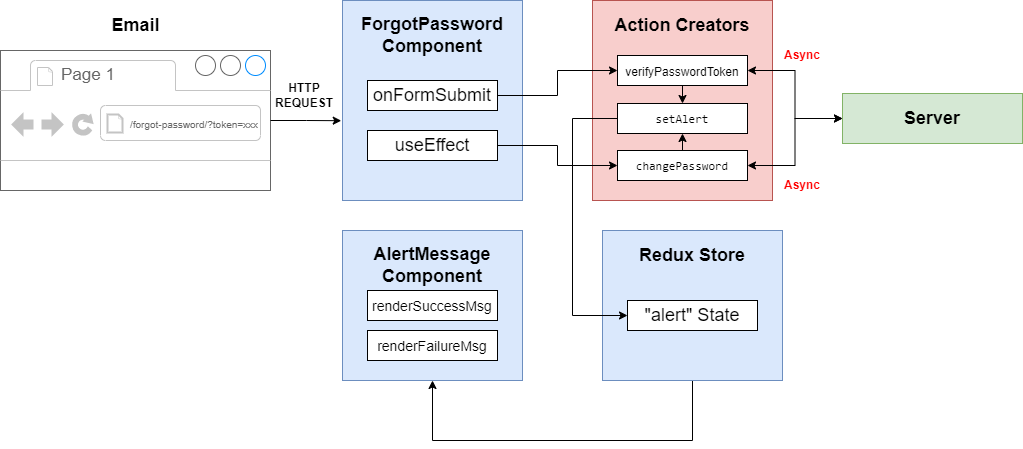

The diagram above was exported from draw.io. Its source (the exported page's mxGraphModel, read from the mxfile embedded in the PNG):
<mxGraphModel dx="1038" dy="648" grid="1" gridSize="10" guides="1" tooltips="1" connect="1" arrows="1" fold="1" page="1" pageScale="1" pageWidth="850" pageHeight="1100" math="0" shadow="0">
  <root>
    <mxCell id="0" />
    <mxCell id="1" parent="0" />
    <mxCell id="QRMx9aAGxffTZYFViqXU-66" value="" style="group" vertex="1" connectable="0" parent="1">
      <mxGeometry x="1" y="41" width="1022" height="440" as="geometry" />
    </mxCell>
    <mxCell id="QRMx9aAGxffTZYFViqXU-1" value="" style="rounded=0;whiteSpace=wrap;html=1;fillColor=#dae8fc;strokeColor=#6c8ebf;" vertex="1" parent="QRMx9aAGxffTZYFViqXU-66">
      <mxGeometry x="342" width="180" height="200" as="geometry" />
    </mxCell>
    <mxCell id="QRMx9aAGxffTZYFViqXU-2" value="&lt;font style=&quot;font-size: 18px;&quot;&gt;&lt;b&gt;&lt;font style=&quot;font-size: 18px;&quot;&gt;ForgotPassword&lt;/font&gt;&lt;br&gt;Component&lt;/b&gt;&lt;/font&gt;" style="text;html=1;strokeColor=none;fillColor=none;align=center;verticalAlign=middle;whiteSpace=wrap;rounded=0;" vertex="1" parent="QRMx9aAGxffTZYFViqXU-66">
      <mxGeometry x="402" y="20" width="60" height="30" as="geometry" />
    </mxCell>
    <mxCell id="QRMx9aAGxffTZYFViqXU-3" value="onFormSubmit" style="rounded=0;whiteSpace=wrap;html=1;fontSize=18;" vertex="1" parent="QRMx9aAGxffTZYFViqXU-66">
      <mxGeometry x="367" y="80" width="130" height="30" as="geometry" />
    </mxCell>
    <mxCell id="QRMx9aAGxffTZYFViqXU-4" value="useEffect" style="rounded=0;whiteSpace=wrap;html=1;fontSize=18;" vertex="1" parent="QRMx9aAGxffTZYFViqXU-66">
      <mxGeometry x="367" y="130" width="130" height="30" as="geometry" />
    </mxCell>
    <mxCell id="QRMx9aAGxffTZYFViqXU-5" value="" style="rounded=0;whiteSpace=wrap;html=1;fillColor=#dae8fc;strokeColor=#6c8ebf;" vertex="1" parent="QRMx9aAGxffTZYFViqXU-66">
      <mxGeometry x="342" y="230" width="180" height="150" as="geometry" />
    </mxCell>
    <mxCell id="QRMx9aAGxffTZYFViqXU-6" value="&lt;b style=&quot;font-size: 18px;&quot;&gt;&lt;span style=&quot;font-size: 18px;&quot;&gt;AlertMessage&lt;br&gt;&lt;/span&gt;Component&lt;/b&gt;" style="text;html=1;strokeColor=none;fillColor=none;align=center;verticalAlign=middle;whiteSpace=wrap;rounded=0;" vertex="1" parent="QRMx9aAGxffTZYFViqXU-66">
      <mxGeometry x="402" y="250" width="60" height="30" as="geometry" />
    </mxCell>
    <mxCell id="QRMx9aAGxffTZYFViqXU-7" value="&lt;font style=&quot;font-size: 14px;&quot;&gt;renderSuccessMsg&lt;/font&gt;" style="rounded=0;whiteSpace=wrap;html=1;fontSize=18;" vertex="1" parent="QRMx9aAGxffTZYFViqXU-66">
      <mxGeometry x="367" y="290" width="130" height="30" as="geometry" />
    </mxCell>
    <mxCell id="QRMx9aAGxffTZYFViqXU-8" value="&lt;font style=&quot;font-size: 14px;&quot;&gt;renderFailureMsg&lt;/font&gt;" style="rounded=0;whiteSpace=wrap;html=1;fontSize=18;" vertex="1" parent="QRMx9aAGxffTZYFViqXU-66">
      <mxGeometry x="367" y="330" width="130" height="30" as="geometry" />
    </mxCell>
    <mxCell id="QRMx9aAGxffTZYFViqXU-9" value="" style="rounded=0;whiteSpace=wrap;html=1;fillColor=#f8cecc;strokeColor=#b85450;" vertex="1" parent="QRMx9aAGxffTZYFViqXU-66">
      <mxGeometry x="592" width="180" height="200" as="geometry" />
    </mxCell>
    <mxCell id="QRMx9aAGxffTZYFViqXU-10" value="&lt;span style=&quot;font-size: 18px;&quot;&gt;&lt;b&gt;Action Creators&lt;/b&gt;&lt;/span&gt;" style="text;html=1;strokeColor=none;fillColor=none;align=center;verticalAlign=middle;whiteSpace=wrap;rounded=0;" vertex="1" parent="QRMx9aAGxffTZYFViqXU-66">
      <mxGeometry x="592" y="10" width="180" height="30" as="geometry" />
    </mxCell>
    <mxCell id="QRMx9aAGxffTZYFViqXU-11" value="&lt;font style=&quot;font-size: 12px;&quot;&gt;verifyPasswordToken&lt;/font&gt;" style="rounded=0;whiteSpace=wrap;html=1;fontSize=18;" vertex="1" parent="QRMx9aAGxffTZYFViqXU-66">
      <mxGeometry x="617" y="55" width="130" height="30" as="geometry" />
    </mxCell>
    <mxCell id="QRMx9aAGxffTZYFViqXU-12" value="&lt;div style=&quot;font-family: Consolas, &amp;quot;Courier New&amp;quot;, monospace; line-height: 19px;&quot;&gt;&lt;span style=&quot;background-color: rgb(255, 255, 255);&quot;&gt;&lt;font style=&quot;font-size: 12px;&quot;&gt;changePassword&lt;/font&gt;&lt;/span&gt;&lt;/div&gt;" style="rounded=0;whiteSpace=wrap;html=1;fontSize=18;" vertex="1" parent="QRMx9aAGxffTZYFViqXU-66">
      <mxGeometry x="617" y="150" width="130" height="30" as="geometry" />
    </mxCell>
    <mxCell id="QRMx9aAGxffTZYFViqXU-27" value="&lt;font color=&quot;#ff0000&quot; style=&quot;font-size: 12px;&quot;&gt;&lt;b&gt;Async&lt;/b&gt;&lt;/font&gt;" style="text;html=1;strokeColor=none;fillColor=none;align=center;verticalAlign=middle;whiteSpace=wrap;rounded=0;labelBackgroundColor=#FFFFFF;fontSize=10;fontColor=#000000;" vertex="1" parent="QRMx9aAGxffTZYFViqXU-66">
      <mxGeometry x="772" y="40" width="60" height="30" as="geometry" />
    </mxCell>
    <mxCell id="QRMx9aAGxffTZYFViqXU-28" value="&lt;font color=&quot;#ff0000&quot; style=&quot;font-size: 12px;&quot;&gt;&lt;b&gt;Async&lt;/b&gt;&lt;/font&gt;" style="text;html=1;strokeColor=none;fillColor=none;align=center;verticalAlign=middle;whiteSpace=wrap;rounded=0;labelBackgroundColor=#FFFFFF;fontSize=10;fontColor=#000000;" vertex="1" parent="QRMx9aAGxffTZYFViqXU-66">
      <mxGeometry x="772" y="170" width="60" height="30" as="geometry" />
    </mxCell>
    <mxCell id="QRMx9aAGxffTZYFViqXU-31" style="edgeStyle=orthogonalEdgeStyle;rounded=0;orthogonalLoop=1;jettySize=auto;html=1;fontSize=12;fontColor=#FF0000;startArrow=none;startFill=0;endArrow=classic;endFill=1;" edge="1" parent="QRMx9aAGxffTZYFViqXU-66" source="QRMx9aAGxffTZYFViqXU-3" target="QRMx9aAGxffTZYFViqXU-11">
      <mxGeometry relative="1" as="geometry" />
    </mxCell>
    <mxCell id="QRMx9aAGxffTZYFViqXU-47" style="edgeStyle=orthogonalEdgeStyle;rounded=0;orthogonalLoop=1;jettySize=auto;html=1;exitX=0.5;exitY=0;exitDx=0;exitDy=0;entryX=0.5;entryY=1;entryDx=0;entryDy=0;fontSize=12;fontColor=#FF0000;startArrow=classic;startFill=1;endArrow=none;endFill=0;" edge="1" parent="QRMx9aAGxffTZYFViqXU-66" source="QRMx9aAGxffTZYFViqXU-35" target="QRMx9aAGxffTZYFViqXU-11">
      <mxGeometry relative="1" as="geometry" />
    </mxCell>
    <mxCell id="QRMx9aAGxffTZYFViqXU-35" value="&lt;div style=&quot;font-family: Consolas, &amp;quot;Courier New&amp;quot;, monospace; line-height: 19px;&quot;&gt;&lt;span style=&quot;font-size: 12px; background-color: rgb(255, 255, 255);&quot;&gt;setAlert&lt;/span&gt;&lt;/div&gt;" style="rounded=0;whiteSpace=wrap;html=1;fontSize=18;" vertex="1" parent="QRMx9aAGxffTZYFViqXU-66">
      <mxGeometry x="617" y="103" width="130" height="30" as="geometry" />
    </mxCell>
    <mxCell id="QRMx9aAGxffTZYFViqXU-49" style="edgeStyle=orthogonalEdgeStyle;rounded=0;orthogonalLoop=1;jettySize=auto;html=1;exitX=0.5;exitY=0;exitDx=0;exitDy=0;entryX=0.5;entryY=1;entryDx=0;entryDy=0;fontSize=12;fontColor=#FF0000;startArrow=none;startFill=0;endArrow=classic;endFill=1;" edge="1" parent="QRMx9aAGxffTZYFViqXU-66" source="QRMx9aAGxffTZYFViqXU-12" target="QRMx9aAGxffTZYFViqXU-35">
      <mxGeometry relative="1" as="geometry" />
    </mxCell>
    <mxCell id="QRMx9aAGxffTZYFViqXU-36" value="" style="group" vertex="1" connectable="0" parent="QRMx9aAGxffTZYFViqXU-66">
      <mxGeometry x="842" y="93" width="180" height="50" as="geometry" />
    </mxCell>
    <mxCell id="QRMx9aAGxffTZYFViqXU-20" value="" style="rounded=0;whiteSpace=wrap;html=1;fillColor=#d5e8d4;strokeColor=#82b366;" vertex="1" parent="QRMx9aAGxffTZYFViqXU-36">
      <mxGeometry width="180" height="50" as="geometry" />
    </mxCell>
    <mxCell id="QRMx9aAGxffTZYFViqXU-21" value="&lt;span style=&quot;font-size: 18px;&quot;&gt;&lt;b&gt;Server&lt;/b&gt;&lt;/span&gt;" style="text;html=1;strokeColor=none;fillColor=none;align=center;verticalAlign=middle;whiteSpace=wrap;rounded=0;" vertex="1" parent="QRMx9aAGxffTZYFViqXU-36">
      <mxGeometry y="10" width="180" height="30" as="geometry" />
    </mxCell>
    <mxCell id="QRMx9aAGxffTZYFViqXU-40" style="edgeStyle=orthogonalEdgeStyle;rounded=0;orthogonalLoop=1;jettySize=auto;html=1;entryX=0;entryY=0.5;entryDx=0;entryDy=0;fontSize=12;fontColor=#FF0000;startArrow=classic;startFill=1;endArrow=classic;endFill=1;" edge="1" parent="QRMx9aAGxffTZYFViqXU-66" source="QRMx9aAGxffTZYFViqXU-11" target="QRMx9aAGxffTZYFViqXU-21">
      <mxGeometry relative="1" as="geometry" />
    </mxCell>
    <mxCell id="QRMx9aAGxffTZYFViqXU-50" style="edgeStyle=orthogonalEdgeStyle;rounded=0;orthogonalLoop=1;jettySize=auto;html=1;exitX=1;exitY=0.5;exitDx=0;exitDy=0;entryX=0;entryY=0.5;entryDx=0;entryDy=0;fontSize=12;fontColor=#FF0000;startArrow=none;startFill=0;endArrow=classic;endFill=1;" edge="1" parent="QRMx9aAGxffTZYFViqXU-66" source="QRMx9aAGxffTZYFViqXU-4" target="QRMx9aAGxffTZYFViqXU-12">
      <mxGeometry relative="1" as="geometry" />
    </mxCell>
    <mxCell id="QRMx9aAGxffTZYFViqXU-62" style="edgeStyle=orthogonalEdgeStyle;rounded=0;orthogonalLoop=1;jettySize=auto;html=1;entryX=0.5;entryY=1;entryDx=0;entryDy=0;fontSize=12;fontColor=#FF0000;startArrow=none;startFill=0;endArrow=classic;endFill=1;" edge="1" parent="QRMx9aAGxffTZYFViqXU-66" source="QRMx9aAGxffTZYFViqXU-51" target="QRMx9aAGxffTZYFViqXU-5">
      <mxGeometry relative="1" as="geometry">
        <Array as="points">
          <mxPoint x="692" y="440" />
          <mxPoint x="432" y="440" />
        </Array>
      </mxGeometry>
    </mxCell>
    <mxCell id="QRMx9aAGxffTZYFViqXU-51" value="" style="rounded=0;whiteSpace=wrap;html=1;fillColor=#dae8fc;strokeColor=#6c8ebf;" vertex="1" parent="QRMx9aAGxffTZYFViqXU-66">
      <mxGeometry x="602" y="230" width="180" height="150" as="geometry" />
    </mxCell>
    <mxCell id="QRMx9aAGxffTZYFViqXU-52" value="&lt;span style=&quot;font-size: 18px;&quot;&gt;&lt;b&gt;Redux Store&lt;/b&gt;&lt;/span&gt;" style="text;html=1;strokeColor=none;fillColor=none;align=center;verticalAlign=middle;whiteSpace=wrap;rounded=0;" vertex="1" parent="QRMx9aAGxffTZYFViqXU-66">
      <mxGeometry x="602" y="240" width="180" height="30" as="geometry" />
    </mxCell>
    <mxCell id="QRMx9aAGxffTZYFViqXU-53" value="&quot;alert&quot; State" style="rounded=0;whiteSpace=wrap;html=1;fontSize=18;" vertex="1" parent="QRMx9aAGxffTZYFViqXU-66">
      <mxGeometry x="627" y="300" width="130" height="30" as="geometry" />
    </mxCell>
    <mxCell id="QRMx9aAGxffTZYFViqXU-57" style="edgeStyle=orthogonalEdgeStyle;rounded=0;orthogonalLoop=1;jettySize=auto;html=1;exitX=0;exitY=0.5;exitDx=0;exitDy=0;entryX=0;entryY=0.5;entryDx=0;entryDy=0;fontSize=12;fontColor=#FF0000;startArrow=none;startFill=0;endArrow=classic;endFill=1;" edge="1" parent="QRMx9aAGxffTZYFViqXU-66" source="QRMx9aAGxffTZYFViqXU-35" target="QRMx9aAGxffTZYFViqXU-53">
      <mxGeometry relative="1" as="geometry">
        <Array as="points">
          <mxPoint x="572" y="118" />
          <mxPoint x="572" y="315" />
        </Array>
      </mxGeometry>
    </mxCell>
    <mxCell id="QRMx9aAGxffTZYFViqXU-63" value="" style="group" vertex="1" connectable="0" parent="QRMx9aAGxffTZYFViqXU-66">
      <mxGeometry y="10" width="270" height="180" as="geometry" />
    </mxCell>
    <mxCell id="QRMx9aAGxffTZYFViqXU-13" value="" style="strokeWidth=1;shadow=0;dashed=0;align=center;html=1;shape=mxgraph.mockup.containers.browserWindow;rSize=0;strokeColor=#666666;strokeColor2=#008cff;strokeColor3=#c4c4c4;mainText=,;recursiveResize=0;labelBackgroundColor=#FFFFFF;fontSize=12;fontColor=#000000;" vertex="1" parent="QRMx9aAGxffTZYFViqXU-63">
      <mxGeometry y="40" width="270" height="140" as="geometry" />
    </mxCell>
    <mxCell id="QRMx9aAGxffTZYFViqXU-14" value="Page 1" style="strokeWidth=1;shadow=0;dashed=0;align=center;html=1;shape=mxgraph.mockup.containers.anchor;fontSize=17;fontColor=#666666;align=left;labelBackgroundColor=#FFFFFF;" vertex="1" parent="QRMx9aAGxffTZYFViqXU-13">
      <mxGeometry x="58.90909090909091" y="12" width="108" height="26" as="geometry" />
    </mxCell>
    <mxCell id="QRMx9aAGxffTZYFViqXU-15" value="&lt;font style=&quot;font-size: 10px;&quot;&gt;/forgot-password/?token=xxx&lt;/font&gt;" style="strokeWidth=1;shadow=0;dashed=0;align=center;html=1;shape=mxgraph.mockup.containers.anchor;rSize=0;fontSize=17;fontColor=#666666;align=left;labelBackgroundColor=#FFFFFF;" vertex="1" parent="QRMx9aAGxffTZYFViqXU-13">
      <mxGeometry x="127.63636363636364" y="60" width="245.45454545454544" height="26" as="geometry" />
    </mxCell>
    <mxCell id="QRMx9aAGxffTZYFViqXU-18" value="&lt;font style=&quot;font-size: 18px;&quot;&gt;&lt;b&gt;Email&lt;/b&gt;&lt;/font&gt;" style="text;html=1;strokeColor=none;fillColor=none;align=center;verticalAlign=middle;whiteSpace=wrap;rounded=0;labelBackgroundColor=#FFFFFF;fontSize=12;fontColor=#000000;" vertex="1" parent="QRMx9aAGxffTZYFViqXU-63">
      <mxGeometry x="105.54545454545455" width="58.90909090909091" height="30" as="geometry" />
    </mxCell>
    <mxCell id="QRMx9aAGxffTZYFViqXU-64" style="edgeStyle=orthogonalEdgeStyle;rounded=0;orthogonalLoop=1;jettySize=auto;html=1;entryX=-0.007;entryY=0.601;entryDx=0;entryDy=0;entryPerimeter=0;fontSize=12;fontColor=#FF0000;startArrow=none;startFill=0;endArrow=classic;endFill=1;" edge="1" parent="QRMx9aAGxffTZYFViqXU-66" source="QRMx9aAGxffTZYFViqXU-13" target="QRMx9aAGxffTZYFViqXU-1">
      <mxGeometry relative="1" as="geometry" />
    </mxCell>
    <mxCell id="QRMx9aAGxffTZYFViqXU-65" value="&lt;font color=&quot;#000000&quot;&gt;&lt;b&gt;HTTP REQUEST&lt;/b&gt;&lt;/font&gt;" style="text;html=1;strokeColor=none;fillColor=none;align=center;verticalAlign=middle;whiteSpace=wrap;rounded=0;labelBackgroundColor=#FFFFFF;fontSize=12;fontColor=#FF0000;" vertex="1" parent="QRMx9aAGxffTZYFViqXU-66">
      <mxGeometry x="274" y="80" width="60" height="30" as="geometry" />
    </mxCell>
    <mxCell id="QRMx9aAGxffTZYFViqXU-43" style="edgeStyle=orthogonalEdgeStyle;rounded=0;orthogonalLoop=1;jettySize=auto;html=1;entryX=0;entryY=0.5;entryDx=0;entryDy=0;fontSize=12;fontColor=#FF0000;startArrow=classic;startFill=1;endArrow=classic;endFill=1;" edge="1" parent="QRMx9aAGxffTZYFViqXU-66" source="QRMx9aAGxffTZYFViqXU-12" target="QRMx9aAGxffTZYFViqXU-21">
      <mxGeometry relative="1" as="geometry" />
    </mxCell>
  </root>
</mxGraphModel>